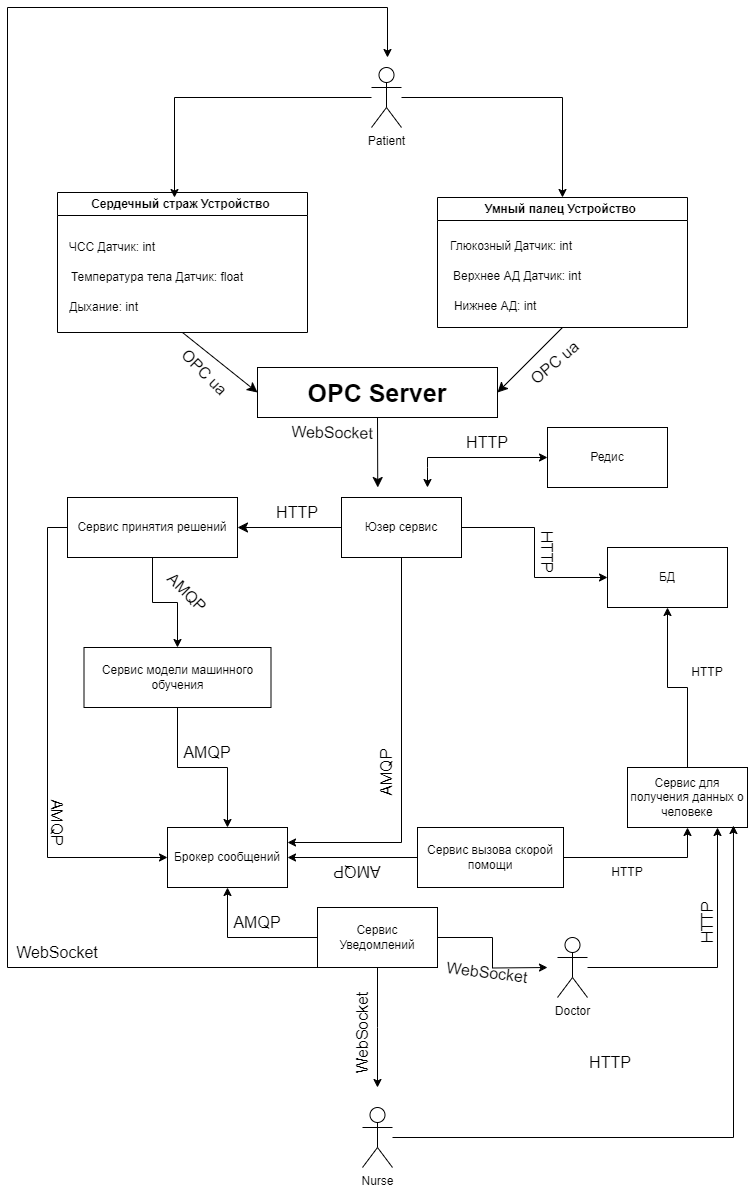

The diagram above was exported from draw.io. Its source (the exported page's mxGraphModel, read from the mxfile embedded in the PNG):
<mxGraphModel dx="2377" dy="1318" grid="1" gridSize="10" guides="1" tooltips="1" connect="1" arrows="1" fold="1" page="1" pageScale="1" pageWidth="827" pageHeight="1169" math="0" shadow="0">
  <root>
    <mxCell id="0" />
    <mxCell id="1" parent="0" />
    <mxCell id="pDkKP-4BY08iYfkUdl_Q-38" style="edgeStyle=orthogonalEdgeStyle;rounded=0;orthogonalLoop=1;jettySize=auto;html=1;entryX=0.5;entryY=0;entryDx=0;entryDy=0;" parent="1" source="pDkKP-4BY08iYfkUdl_Q-5" target="pDkKP-4BY08iYfkUdl_Q-30" edge="1">
      <mxGeometry relative="1" as="geometry" />
    </mxCell>
    <mxCell id="pDkKP-4BY08iYfkUdl_Q-5" value="Patient" style="shape=umlActor;verticalLabelPosition=bottom;verticalAlign=top;html=1;outlineConnect=0;" parent="1" vertex="1">
      <mxGeometry x="384" y="260" width="30" height="60" as="geometry" />
    </mxCell>
    <mxCell id="umXWh4qc1a0GtXUPau7t-3" style="edgeStyle=none;curved=1;rounded=0;orthogonalLoop=1;jettySize=auto;html=1;exitX=0.5;exitY=1;exitDx=0;exitDy=0;entryX=0;entryY=0.5;entryDx=0;entryDy=0;fontSize=12;startSize=8;endSize=8;" parent="1" source="pDkKP-4BY08iYfkUdl_Q-18" target="pDkKP-4BY08iYfkUdl_Q-35" edge="1">
      <mxGeometry relative="1" as="geometry" />
    </mxCell>
    <mxCell id="pDkKP-4BY08iYfkUdl_Q-18" value="Сердечный страж Устройство&amp;nbsp;" style="swimlane;whiteSpace=wrap;html=1;" parent="1" vertex="1">
      <mxGeometry x="70" y="385" width="250" height="140" as="geometry" />
    </mxCell>
    <mxCell id="pDkKP-4BY08iYfkUdl_Q-24" value="ЧСС Датчик: int" style="text;html=1;align=center;verticalAlign=middle;whiteSpace=wrap;rounded=0;" parent="pDkKP-4BY08iYfkUdl_Q-18" vertex="1">
      <mxGeometry x="10" y="40" width="90" height="30" as="geometry" />
    </mxCell>
    <mxCell id="pDkKP-4BY08iYfkUdl_Q-26" value="Температура тела Датчик: float" style="text;html=1;align=center;verticalAlign=middle;whiteSpace=wrap;rounded=0;" parent="pDkKP-4BY08iYfkUdl_Q-18" vertex="1">
      <mxGeometry y="70" width="200" height="30" as="geometry" />
    </mxCell>
    <mxCell id="pDkKP-4BY08iYfkUdl_Q-27" value="Дыхание: int&amp;nbsp;&amp;nbsp;" style="text;html=1;align=center;verticalAlign=middle;whiteSpace=wrap;rounded=0;" parent="pDkKP-4BY08iYfkUdl_Q-18" vertex="1">
      <mxGeometry y="100" width="100" height="30" as="geometry" />
    </mxCell>
    <mxCell id="umXWh4qc1a0GtXUPau7t-4" style="edgeStyle=none;curved=1;rounded=0;orthogonalLoop=1;jettySize=auto;html=1;exitX=0.5;exitY=1;exitDx=0;exitDy=0;entryX=1;entryY=0.5;entryDx=0;entryDy=0;fontSize=12;startSize=8;endSize=8;" parent="1" source="pDkKP-4BY08iYfkUdl_Q-30" target="pDkKP-4BY08iYfkUdl_Q-35" edge="1">
      <mxGeometry relative="1" as="geometry" />
    </mxCell>
    <mxCell id="pDkKP-4BY08iYfkUdl_Q-30" value="Умный палец Устройство&amp;nbsp;" style="swimlane;whiteSpace=wrap;html=1;" parent="1" vertex="1">
      <mxGeometry x="450" y="390" width="250" height="130" as="geometry" />
    </mxCell>
    <mxCell id="pDkKP-4BY08iYfkUdl_Q-31" value="Глюкозный Датчик: int" style="text;html=1;align=center;verticalAlign=middle;whiteSpace=wrap;rounded=0;" parent="pDkKP-4BY08iYfkUdl_Q-30" vertex="1">
      <mxGeometry x="9" y="34" width="130" height="30" as="geometry" />
    </mxCell>
    <mxCell id="pDkKP-4BY08iYfkUdl_Q-32" value="Верхнее АД Датчик: int" style="text;html=1;align=center;verticalAlign=middle;whiteSpace=wrap;rounded=0;" parent="pDkKP-4BY08iYfkUdl_Q-30" vertex="1">
      <mxGeometry y="64" width="160" height="30" as="geometry" />
    </mxCell>
    <mxCell id="pDkKP-4BY08iYfkUdl_Q-34" value="Нижнее АД: int&amp;nbsp;&amp;nbsp;" style="text;html=1;align=center;verticalAlign=middle;whiteSpace=wrap;rounded=0;" parent="pDkKP-4BY08iYfkUdl_Q-30" vertex="1">
      <mxGeometry x="9" y="94" width="105" height="30" as="geometry" />
    </mxCell>
    <mxCell id="umXWh4qc1a0GtXUPau7t-41" style="edgeStyle=none;curved=1;rounded=0;orthogonalLoop=1;jettySize=auto;html=1;exitX=0.5;exitY=1;exitDx=0;exitDy=0;fontSize=12;startSize=8;endSize=8;" parent="1" source="pDkKP-4BY08iYfkUdl_Q-35" edge="1">
      <mxGeometry relative="1" as="geometry">
        <mxPoint x="390.25" y="680" as="targetPoint" />
      </mxGeometry>
    </mxCell>
    <mxCell id="pDkKP-4BY08iYfkUdl_Q-35" value="&lt;font style=&quot;font-size: 25px;&quot;&gt;&lt;b&gt;OPC Server&lt;/b&gt;&lt;/font&gt;" style="rounded=0;whiteSpace=wrap;html=1;" parent="1" vertex="1">
      <mxGeometry x="270" y="560" width="240" height="50" as="geometry" />
    </mxCell>
    <mxCell id="pDkKP-4BY08iYfkUdl_Q-37" style="edgeStyle=orthogonalEdgeStyle;rounded=0;orthogonalLoop=1;jettySize=auto;html=1;entryX=0.468;entryY=0.036;entryDx=0;entryDy=0;entryPerimeter=0;" parent="1" source="pDkKP-4BY08iYfkUdl_Q-5" target="pDkKP-4BY08iYfkUdl_Q-18" edge="1">
      <mxGeometry relative="1" as="geometry" />
    </mxCell>
    <mxCell id="pDkKP-4BY08iYfkUdl_Q-49" value="БД" style="rounded=0;whiteSpace=wrap;html=1;" parent="1" vertex="1">
      <mxGeometry x="620" y="740" width="120" height="60" as="geometry" />
    </mxCell>
    <mxCell id="x-liXssnm1_QA_zKYlLS-4" style="edgeStyle=orthogonalEdgeStyle;rounded=0;orthogonalLoop=1;jettySize=auto;html=1;exitX=0.5;exitY=1;exitDx=0;exitDy=0;entryX=0.5;entryY=0;entryDx=0;entryDy=0;" parent="1" source="pDkKP-4BY08iYfkUdl_Q-50" target="pDkKP-4BY08iYfkUdl_Q-61" edge="1">
      <mxGeometry relative="1" as="geometry" />
    </mxCell>
    <mxCell id="pDkKP-4BY08iYfkUdl_Q-50" value="Сервис модели машинного обучения" style="rounded=0;whiteSpace=wrap;html=1;" parent="1" vertex="1">
      <mxGeometry x="96.5" y="840" width="187" height="60" as="geometry" />
    </mxCell>
    <mxCell id="pDkKP-4BY08iYfkUdl_Q-69" style="edgeStyle=orthogonalEdgeStyle;rounded=0;orthogonalLoop=1;jettySize=auto;html=1;exitX=0;exitY=0.5;exitDx=0;exitDy=0;entryX=1;entryY=0.5;entryDx=0;entryDy=0;" parent="1" source="pDkKP-4BY08iYfkUdl_Q-52" target="pDkKP-4BY08iYfkUdl_Q-61" edge="1">
      <mxGeometry relative="1" as="geometry" />
    </mxCell>
    <mxCell id="O1RfuV3_ZdCVcNtcBG49-2" style="edgeStyle=orthogonalEdgeStyle;rounded=0;orthogonalLoop=1;jettySize=auto;html=1;exitX=1;exitY=0.5;exitDx=0;exitDy=0;entryX=0.5;entryY=1;entryDx=0;entryDy=0;" edge="1" parent="1" source="pDkKP-4BY08iYfkUdl_Q-52" target="pDkKP-4BY08iYfkUdl_Q-71">
      <mxGeometry relative="1" as="geometry" />
    </mxCell>
    <mxCell id="pDkKP-4BY08iYfkUdl_Q-52" value="Сервис вызова скорой помощи" style="rounded=0;whiteSpace=wrap;html=1;" parent="1" vertex="1">
      <mxGeometry x="430" y="1020" width="146" height="60" as="geometry" />
    </mxCell>
    <mxCell id="pDkKP-4BY08iYfkUdl_Q-66" style="edgeStyle=orthogonalEdgeStyle;rounded=0;orthogonalLoop=1;jettySize=auto;html=1;exitX=0;exitY=0.5;exitDx=0;exitDy=0;entryX=0;entryY=0.5;entryDx=0;entryDy=0;" parent="1" source="pDkKP-4BY08iYfkUdl_Q-58" target="pDkKP-4BY08iYfkUdl_Q-61" edge="1">
      <mxGeometry relative="1" as="geometry" />
    </mxCell>
    <mxCell id="x-liXssnm1_QA_zKYlLS-5" style="edgeStyle=orthogonalEdgeStyle;rounded=0;orthogonalLoop=1;jettySize=auto;html=1;exitX=0.5;exitY=1;exitDx=0;exitDy=0;entryX=0.5;entryY=0;entryDx=0;entryDy=0;" parent="1" source="pDkKP-4BY08iYfkUdl_Q-58" target="pDkKP-4BY08iYfkUdl_Q-50" edge="1">
      <mxGeometry relative="1" as="geometry" />
    </mxCell>
    <mxCell id="pDkKP-4BY08iYfkUdl_Q-58" value="Сервис принятия решений" style="rounded=0;whiteSpace=wrap;html=1;" parent="1" vertex="1">
      <mxGeometry x="80" y="690" width="170" height="60" as="geometry" />
    </mxCell>
    <mxCell id="pDkKP-4BY08iYfkUdl_Q-61" value="Брокер сообщений" style="rounded=0;whiteSpace=wrap;html=1;" parent="1" vertex="1">
      <mxGeometry x="180" y="1020" width="120" height="60" as="geometry" />
    </mxCell>
    <mxCell id="pDkKP-4BY08iYfkUdl_Q-65" style="edgeStyle=orthogonalEdgeStyle;rounded=0;orthogonalLoop=1;jettySize=auto;html=1;exitX=1;exitY=0.5;exitDx=0;exitDy=0;entryX=0;entryY=0.5;entryDx=0;entryDy=0;" parent="1" source="pDkKP-4BY08iYfkUdl_Q-63" target="pDkKP-4BY08iYfkUdl_Q-49" edge="1">
      <mxGeometry relative="1" as="geometry" />
    </mxCell>
    <mxCell id="pDkKP-4BY08iYfkUdl_Q-74" style="edgeStyle=orthogonalEdgeStyle;rounded=0;orthogonalLoop=1;jettySize=auto;html=1;exitX=0.5;exitY=1;exitDx=0;exitDy=0;entryX=1;entryY=0.25;entryDx=0;entryDy=0;" parent="1" source="pDkKP-4BY08iYfkUdl_Q-63" target="pDkKP-4BY08iYfkUdl_Q-61" edge="1">
      <mxGeometry relative="1" as="geometry" />
    </mxCell>
    <mxCell id="umXWh4qc1a0GtXUPau7t-19" style="edgeStyle=none;curved=1;rounded=0;orthogonalLoop=1;jettySize=auto;html=1;exitX=0;exitY=0.5;exitDx=0;exitDy=0;entryX=1;entryY=0.5;entryDx=0;entryDy=0;fontSize=12;startSize=8;endSize=8;" parent="1" source="pDkKP-4BY08iYfkUdl_Q-63" target="pDkKP-4BY08iYfkUdl_Q-58" edge="1">
      <mxGeometry relative="1" as="geometry" />
    </mxCell>
    <mxCell id="pDkKP-4BY08iYfkUdl_Q-63" value="Юзер сервис" style="rounded=0;whiteSpace=wrap;html=1;" parent="1" vertex="1">
      <mxGeometry x="354" y="690" width="120" height="60" as="geometry" />
    </mxCell>
    <mxCell id="O1RfuV3_ZdCVcNtcBG49-1" style="edgeStyle=orthogonalEdgeStyle;rounded=0;orthogonalLoop=1;jettySize=auto;html=1;exitX=0.5;exitY=0;exitDx=0;exitDy=0;entryX=0.5;entryY=1;entryDx=0;entryDy=0;" edge="1" parent="1" source="pDkKP-4BY08iYfkUdl_Q-71" target="pDkKP-4BY08iYfkUdl_Q-49">
      <mxGeometry relative="1" as="geometry" />
    </mxCell>
    <mxCell id="pDkKP-4BY08iYfkUdl_Q-71" value="Сервис для получения данных о человеке" style="rounded=0;whiteSpace=wrap;html=1;" parent="1" vertex="1">
      <mxGeometry x="640" y="960" width="120" height="60" as="geometry" />
    </mxCell>
    <mxCell id="pDkKP-4BY08iYfkUdl_Q-75" value="Редис" style="rounded=0;whiteSpace=wrap;html=1;" parent="1" vertex="1">
      <mxGeometry x="560" y="620" width="120" height="60" as="geometry" />
    </mxCell>
    <mxCell id="KHbs0NxyBfRusgrp2J0M-3" style="edgeStyle=orthogonalEdgeStyle;rounded=0;orthogonalLoop=1;jettySize=auto;html=1;" parent="1" source="KHbs0NxyBfRusgrp2J0M-1" target="pDkKP-4BY08iYfkUdl_Q-61" edge="1">
      <mxGeometry relative="1" as="geometry" />
    </mxCell>
    <mxCell id="KHbs0NxyBfRusgrp2J0M-13" style="edgeStyle=orthogonalEdgeStyle;rounded=0;orthogonalLoop=1;jettySize=auto;html=1;" parent="1" source="KHbs0NxyBfRusgrp2J0M-1" edge="1">
      <mxGeometry relative="1" as="geometry">
        <mxPoint x="390" y="1280" as="targetPoint" />
      </mxGeometry>
    </mxCell>
    <mxCell id="x-liXssnm1_QA_zKYlLS-2" style="edgeStyle=orthogonalEdgeStyle;rounded=0;orthogonalLoop=1;jettySize=auto;html=1;exitX=1;exitY=0.5;exitDx=0;exitDy=0;" parent="1" source="KHbs0NxyBfRusgrp2J0M-1" edge="1">
      <mxGeometry relative="1" as="geometry">
        <mxPoint x="560" y="1160" as="targetPoint" />
      </mxGeometry>
    </mxCell>
    <mxCell id="x-liXssnm1_QA_zKYlLS-3" style="edgeStyle=orthogonalEdgeStyle;rounded=0;orthogonalLoop=1;jettySize=auto;html=1;exitX=0;exitY=1;exitDx=0;exitDy=0;" parent="1" source="KHbs0NxyBfRusgrp2J0M-1" edge="1">
      <mxGeometry relative="1" as="geometry">
        <mxPoint x="400" y="250" as="targetPoint" />
        <Array as="points">
          <mxPoint x="20" y="1160" />
          <mxPoint x="20" y="200" />
          <mxPoint x="400" y="200" />
        </Array>
      </mxGeometry>
    </mxCell>
    <mxCell id="KHbs0NxyBfRusgrp2J0M-1" value="Сервис Уведомлений" style="rounded=0;whiteSpace=wrap;html=1;" parent="1" vertex="1">
      <mxGeometry x="330" y="1100" width="120" height="60" as="geometry" />
    </mxCell>
    <mxCell id="KHbs0NxyBfRusgrp2J0M-20" style="edgeStyle=orthogonalEdgeStyle;rounded=0;orthogonalLoop=1;jettySize=auto;html=1;entryX=0.75;entryY=1;entryDx=0;entryDy=0;" parent="1" source="KHbs0NxyBfRusgrp2J0M-6" target="pDkKP-4BY08iYfkUdl_Q-71" edge="1">
      <mxGeometry relative="1" as="geometry" />
    </mxCell>
    <mxCell id="KHbs0NxyBfRusgrp2J0M-6" value="Doctor" style="shape=umlActor;verticalLabelPosition=bottom;verticalAlign=top;html=1;outlineConnect=0;" parent="1" vertex="1">
      <mxGeometry x="570" y="1130" width="30" height="60" as="geometry" />
    </mxCell>
    <mxCell id="KHbs0NxyBfRusgrp2J0M-11" value="Nurse" style="shape=umlActor;verticalLabelPosition=bottom;verticalAlign=top;html=1;outlineConnect=0;" parent="1" vertex="1">
      <mxGeometry x="375" y="1300" width="30" height="60" as="geometry" />
    </mxCell>
    <mxCell id="KHbs0NxyBfRusgrp2J0M-21" style="edgeStyle=orthogonalEdgeStyle;rounded=0;orthogonalLoop=1;jettySize=auto;html=1;entryX=0.883;entryY=0.967;entryDx=0;entryDy=0;entryPerimeter=0;" parent="1" source="KHbs0NxyBfRusgrp2J0M-11" target="pDkKP-4BY08iYfkUdl_Q-71" edge="1">
      <mxGeometry relative="1" as="geometry" />
    </mxCell>
    <mxCell id="x-liXssnm1_QA_zKYlLS-1" value="" style="endArrow=classic;startArrow=classic;html=1;rounded=0;entryX=0;entryY=0.5;entryDx=0;entryDy=0;" parent="1" target="pDkKP-4BY08iYfkUdl_Q-75" edge="1">
      <mxGeometry width="50" height="50" relative="1" as="geometry">
        <mxPoint x="440" y="680" as="sourcePoint" />
        <mxPoint x="510" y="630" as="targetPoint" />
        <Array as="points">
          <mxPoint x="440" y="660" />
          <mxPoint x="440" y="650" />
        </Array>
      </mxGeometry>
    </mxCell>
    <mxCell id="umXWh4qc1a0GtXUPau7t-12" value="OPC ua" style="text;html=1;align=center;verticalAlign=middle;whiteSpace=wrap;rounded=0;fontSize=16;rotation=45;" parent="1" vertex="1">
      <mxGeometry x="185" y="550" width="65" height="30" as="geometry" />
    </mxCell>
    <mxCell id="umXWh4qc1a0GtXUPau7t-16" value="OPC ua" style="text;html=1;align=center;verticalAlign=middle;whiteSpace=wrap;rounded=0;fontSize=16;rotation=-40;" parent="1" vertex="1">
      <mxGeometry x="535" y="540" width="65" height="30" as="geometry" />
    </mxCell>
    <mxCell id="umXWh4qc1a0GtXUPau7t-20" value="HTTP" style="text;html=1;align=center;verticalAlign=middle;whiteSpace=wrap;rounded=0;fontSize=16;" parent="1" vertex="1">
      <mxGeometry x="280" y="690" width="60" height="30" as="geometry" />
    </mxCell>
    <mxCell id="umXWh4qc1a0GtXUPau7t-24" value="HTTP" style="text;html=1;align=center;verticalAlign=middle;whiteSpace=wrap;rounded=0;fontSize=16;" parent="1" vertex="1">
      <mxGeometry x="593" y="1240" width="60" height="30" as="geometry" />
    </mxCell>
    <mxCell id="umXWh4qc1a0GtXUPau7t-25" value="HTTP" style="text;html=1;align=center;verticalAlign=middle;whiteSpace=wrap;rounded=0;fontSize=16;rotation=-90;" parent="1" vertex="1">
      <mxGeometry x="690" y="1100" width="60" height="30" as="geometry" />
    </mxCell>
    <mxCell id="umXWh4qc1a0GtXUPau7t-26" value="WebSocket" style="text;html=1;align=center;verticalAlign=middle;whiteSpace=wrap;rounded=0;fontSize=16;rotation=-90;" parent="1" vertex="1">
      <mxGeometry x="345" y="1210" width="60" height="30" as="geometry" />
    </mxCell>
    <mxCell id="umXWh4qc1a0GtXUPau7t-27" value="WebSocket" style="text;html=1;align=center;verticalAlign=middle;whiteSpace=wrap;rounded=0;fontSize=16;rotation=7;" parent="1" vertex="1">
      <mxGeometry x="470" y="1150" width="60" height="30" as="geometry" />
    </mxCell>
    <mxCell id="umXWh4qc1a0GtXUPau7t-28" value="WebSocket" style="text;html=1;align=center;verticalAlign=middle;whiteSpace=wrap;rounded=0;fontSize=16;rotation=0;" parent="1" vertex="1">
      <mxGeometry x="40" y="1130" width="60" height="30" as="geometry" />
    </mxCell>
    <mxCell id="umXWh4qc1a0GtXUPau7t-29" value="AMQP" style="text;html=1;align=center;verticalAlign=middle;whiteSpace=wrap;rounded=0;fontSize=16;rotation=45;" parent="1" vertex="1">
      <mxGeometry x="170" y="770" width="60" height="30" as="geometry" />
    </mxCell>
    <mxCell id="umXWh4qc1a0GtXUPau7t-31" value="AMQP" style="text;html=1;align=center;verticalAlign=middle;whiteSpace=wrap;rounded=0;fontSize=16;rotation=90;" parent="1" vertex="1">
      <mxGeometry x="40" y="1000" width="60" height="30" as="geometry" />
    </mxCell>
    <mxCell id="umXWh4qc1a0GtXUPau7t-32" value="AMQP" style="text;html=1;align=center;verticalAlign=middle;whiteSpace=wrap;rounded=0;fontSize=16;rotation=-90;" parent="1" vertex="1">
      <mxGeometry x="369" y="950" width="60" height="30" as="geometry" />
    </mxCell>
    <mxCell id="umXWh4qc1a0GtXUPau7t-33" value="AMQP" style="text;html=1;align=center;verticalAlign=middle;whiteSpace=wrap;rounded=0;fontSize=16;rotation=-180;" parent="1" vertex="1">
      <mxGeometry x="340" y="1050" width="60" height="30" as="geometry" />
    </mxCell>
    <mxCell id="umXWh4qc1a0GtXUPau7t-34" value="AMQP" style="text;html=1;align=center;verticalAlign=middle;whiteSpace=wrap;rounded=0;fontSize=16;rotation=0;" parent="1" vertex="1">
      <mxGeometry x="240" y="1100" width="60" height="30" as="geometry" />
    </mxCell>
    <mxCell id="umXWh4qc1a0GtXUPau7t-35" value="AMQP" style="text;html=1;align=center;verticalAlign=middle;whiteSpace=wrap;rounded=0;fontSize=16;rotation=0;" parent="1" vertex="1">
      <mxGeometry x="190" y="930" width="60" height="30" as="geometry" />
    </mxCell>
    <mxCell id="umXWh4qc1a0GtXUPau7t-36" value="HTTP" style="text;html=1;align=center;verticalAlign=middle;whiteSpace=wrap;rounded=0;fontSize=16;" parent="1" vertex="1">
      <mxGeometry x="470" y="620" width="60" height="30" as="geometry" />
    </mxCell>
    <mxCell id="umXWh4qc1a0GtXUPau7t-37" value="HTTP" style="text;html=1;align=center;verticalAlign=middle;whiteSpace=wrap;rounded=0;fontSize=16;rotation=90;" parent="1" vertex="1">
      <mxGeometry x="530" y="730" width="60" height="30" as="geometry" />
    </mxCell>
    <mxCell id="umXWh4qc1a0GtXUPau7t-39" value="WebSocket" style="text;html=1;align=center;verticalAlign=middle;whiteSpace=wrap;rounded=0;fontSize=16;rotation=1;" parent="1" vertex="1">
      <mxGeometry x="315" y="610" width="60" height="30" as="geometry" />
    </mxCell>
    <mxCell id="O1RfuV3_ZdCVcNtcBG49-3" value="HTTP" style="text;html=1;align=center;verticalAlign=middle;whiteSpace=wrap;rounded=0;" vertex="1" parent="1">
      <mxGeometry x="610" y="1050" width="60" height="30" as="geometry" />
    </mxCell>
    <mxCell id="O1RfuV3_ZdCVcNtcBG49-4" value="HTTP" style="text;html=1;align=center;verticalAlign=middle;whiteSpace=wrap;rounded=0;" vertex="1" parent="1">
      <mxGeometry x="690" y="850" width="60" height="30" as="geometry" />
    </mxCell>
  </root>
</mxGraphModel>